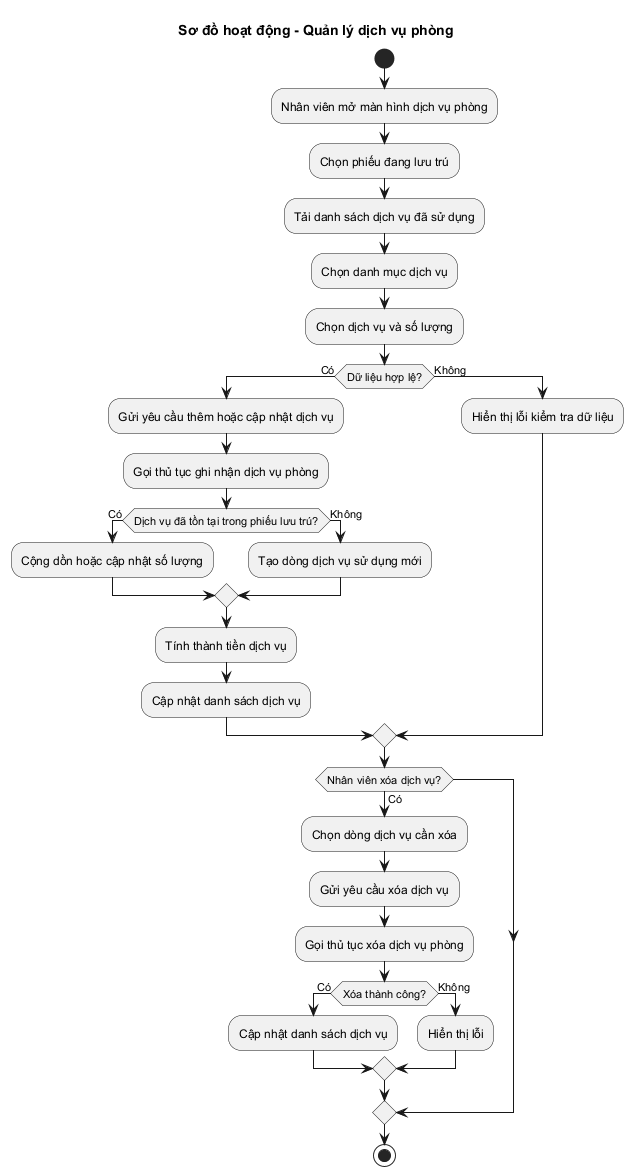

The diagram above was rendered by PlantUML. Its source (embedded in the PNG):
@startuml Activity_RoomService_Usage
skinparam shadowing false
title Sơ đồ hoạt động - Quản lý dịch vụ phòng

start
:Nhân viên mở màn hình dịch vụ phòng;
:Chọn phiếu đang lưu trú;
:Tải danh sách dịch vụ đã sử dụng;
:Chọn danh mục dịch vụ;
:Chọn dịch vụ và số lượng;
if (Dữ liệu hợp lệ?) then (Có)
  :Gửi yêu cầu thêm hoặc cập nhật dịch vụ;
  :Gọi thủ tục ghi nhận dịch vụ phòng;
  if (Dịch vụ đã tồn tại trong phiếu lưu trú?) then (Có)
    :Cộng dồn hoặc cập nhật số lượng;
  else (Không)
    :Tạo dòng dịch vụ sử dụng mới;
  endif
  :Tính thành tiền dịch vụ;
  :Cập nhật danh sách dịch vụ;
else (Không)
  :Hiển thị lỗi kiểm tra dữ liệu;
endif

if (Nhân viên xóa dịch vụ?) then (Có)
  :Chọn dòng dịch vụ cần xóa;
  :Gửi yêu cầu xóa dịch vụ;
  :Gọi thủ tục xóa dịch vụ phòng;
  if (Xóa thành công?) then (Có)
    :Cập nhật danh sách dịch vụ;
  else (Không)
    :Hiển thị lỗi;
  endif
endif
stop
@enduml